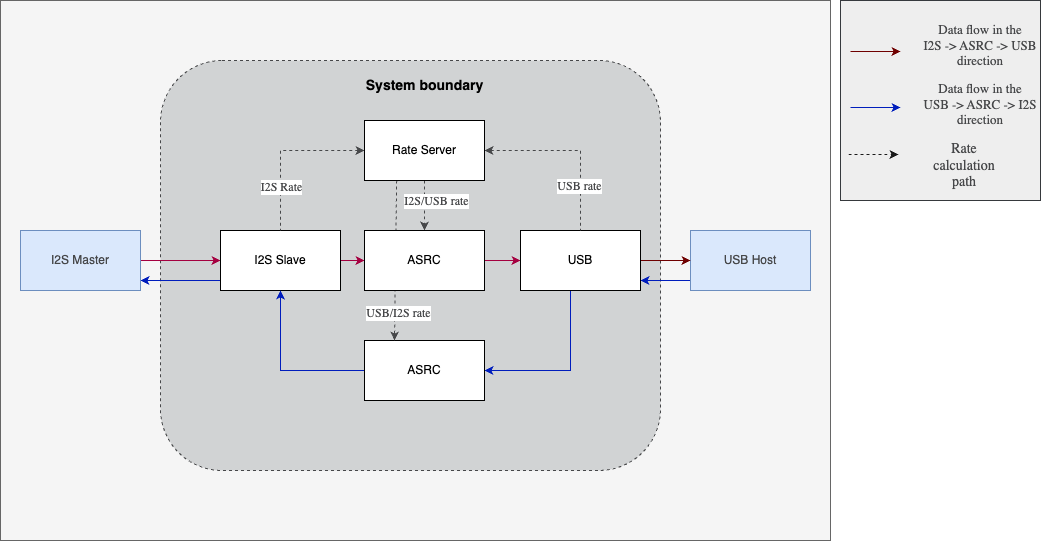

The diagram above was exported from draw.io. Its source (the exported page's mxGraphModel, read from the mxfile embedded in the PNG):
<mxGraphModel dx="2432" dy="2175" grid="1" gridSize="10" guides="1" tooltips="1" connect="1" arrows="1" fold="1" page="1" pageScale="1" pageWidth="827" pageHeight="1169" math="0" shadow="0">
  <root>
    <mxCell id="0" />
    <mxCell id="1" parent="0" />
    <mxCell id="NF-ypb8TCJpm4LaSqfgz-1" value="" style="rounded=0;whiteSpace=wrap;html=1;strokeColor=#666666;fontFamily=Arial Nova Light;fontColor=#333333;fillColor=#f5f5f5;" parent="1" vertex="1">
      <mxGeometry x="-10" y="-50" width="830" height="540" as="geometry" />
    </mxCell>
    <mxCell id="mcCzb8w-_MKsh0tV_LEl-1" value="" style="rounded=1;whiteSpace=wrap;html=1;dashed=1;fillColor=#D1D3D4;fontColor=#464749;strokeColor=#464749;" parent="1" vertex="1">
      <mxGeometry x="150" y="10" width="500" height="410" as="geometry" />
    </mxCell>
    <mxCell id="mcCzb8w-_MKsh0tV_LEl-2" style="edgeStyle=orthogonalEdgeStyle;rounded=0;orthogonalLoop=1;jettySize=auto;html=1;fillColor=#0050ef;strokeColor=#001DBC;" parent="1" source="mcCzb8w-_MKsh0tV_LEl-3" target="mcCzb8w-_MKsh0tV_LEl-13" edge="1">
      <mxGeometry relative="1" as="geometry">
        <Array as="points">
          <mxPoint x="660" y="230" />
          <mxPoint x="660" y="230" />
        </Array>
      </mxGeometry>
    </mxCell>
    <mxCell id="mcCzb8w-_MKsh0tV_LEl-3" value="USB Host" style="rounded=0;whiteSpace=wrap;html=1;fillColor=#dae8fc;fontColor=#464749;strokeColor=#6c8ebf;" parent="1" vertex="1">
      <mxGeometry x="680" y="180" width="120" height="60" as="geometry" />
    </mxCell>
    <mxCell id="mcCzb8w-_MKsh0tV_LEl-4" value="" style="edgeStyle=orthogonalEdgeStyle;rounded=0;orthogonalLoop=1;jettySize=auto;html=1;startArrow=classic;startFill=1;endArrow=none;endFill=0;fillColor=#d80073;strokeColor=#A50040;" parent="1" source="mcCzb8w-_MKsh0tV_LEl-7" target="mcCzb8w-_MKsh0tV_LEl-10" edge="1">
      <mxGeometry relative="1" as="geometry" />
    </mxCell>
    <mxCell id="mcCzb8w-_MKsh0tV_LEl-5" value="" style="edgeStyle=orthogonalEdgeStyle;rounded=0;orthogonalLoop=1;jettySize=auto;html=1;fillColor=#d80073;strokeColor=#A50040;" parent="1" source="mcCzb8w-_MKsh0tV_LEl-7" target="mcCzb8w-_MKsh0tV_LEl-9" edge="1">
      <mxGeometry relative="1" as="geometry" />
    </mxCell>
    <mxCell id="mcCzb8w-_MKsh0tV_LEl-6" style="edgeStyle=orthogonalEdgeStyle;rounded=0;orthogonalLoop=1;jettySize=auto;html=1;fillColor=#0050ef;strokeColor=#001DBC;" parent="1" source="mcCzb8w-_MKsh0tV_LEl-7" target="mcCzb8w-_MKsh0tV_LEl-10" edge="1">
      <mxGeometry relative="1" as="geometry">
        <Array as="points">
          <mxPoint x="170" y="230" />
          <mxPoint x="170" y="230" />
        </Array>
      </mxGeometry>
    </mxCell>
    <mxCell id="mcCzb8w-_MKsh0tV_LEl-7" value="I2S Slave" style="rounded=0;whiteSpace=wrap;html=1;" parent="1" vertex="1">
      <mxGeometry x="210" y="180" width="120" height="60" as="geometry" />
    </mxCell>
    <mxCell id="mcCzb8w-_MKsh0tV_LEl-8" value="" style="edgeStyle=orthogonalEdgeStyle;rounded=0;orthogonalLoop=1;jettySize=auto;html=1;fillColor=#d80073;strokeColor=#A50040;" parent="1" source="mcCzb8w-_MKsh0tV_LEl-9" target="mcCzb8w-_MKsh0tV_LEl-13" edge="1">
      <mxGeometry relative="1" as="geometry" />
    </mxCell>
    <mxCell id="mcCzb8w-_MKsh0tV_LEl-10" value="I2S Master" style="whiteSpace=wrap;html=1;rounded=0;fillColor=#dae8fc;fontColor=#464749;strokeColor=#6c8ebf;" parent="1" vertex="1">
      <mxGeometry x="10" y="180" width="120" height="60" as="geometry" />
    </mxCell>
    <mxCell id="mcCzb8w-_MKsh0tV_LEl-11" style="edgeStyle=orthogonalEdgeStyle;rounded=0;orthogonalLoop=1;jettySize=auto;html=1;fillColor=#a20025;strokeColor=#6F0000;" parent="1" source="mcCzb8w-_MKsh0tV_LEl-13" target="mcCzb8w-_MKsh0tV_LEl-3" edge="1">
      <mxGeometry relative="1" as="geometry" />
    </mxCell>
    <mxCell id="mcCzb8w-_MKsh0tV_LEl-12" style="edgeStyle=orthogonalEdgeStyle;rounded=0;orthogonalLoop=1;jettySize=auto;html=1;fillColor=#0050ef;strokeColor=#001DBC;" parent="1" source="mcCzb8w-_MKsh0tV_LEl-13" target="mcCzb8w-_MKsh0tV_LEl-16" edge="1">
      <mxGeometry relative="1" as="geometry">
        <Array as="points">
          <mxPoint x="560" y="320" />
        </Array>
      </mxGeometry>
    </mxCell>
    <mxCell id="mcCzb8w-_MKsh0tV_LEl-13" value="USB" style="whiteSpace=wrap;html=1;rounded=0;" parent="1" vertex="1">
      <mxGeometry x="510" y="180" width="120" height="60" as="geometry" />
    </mxCell>
    <mxCell id="mcCzb8w-_MKsh0tV_LEl-14" value="&lt;b&gt;&lt;font style=&quot;font-size: 14px;&quot;&gt;System boundary&lt;/font&gt;&lt;/b&gt;" style="text;html=1;align=center;verticalAlign=middle;resizable=0;points=[];autosize=1;strokeColor=none;fillColor=none;" parent="1" vertex="1">
      <mxGeometry x="344" y="20" width="140" height="30" as="geometry" />
    </mxCell>
    <mxCell id="mcCzb8w-_MKsh0tV_LEl-15" style="edgeStyle=orthogonalEdgeStyle;rounded=0;orthogonalLoop=1;jettySize=auto;html=1;fillColor=#0050ef;strokeColor=#001DBC;" parent="1" source="mcCzb8w-_MKsh0tV_LEl-16" target="mcCzb8w-_MKsh0tV_LEl-7" edge="1">
      <mxGeometry relative="1" as="geometry" />
    </mxCell>
    <mxCell id="mcCzb8w-_MKsh0tV_LEl-16" value="ASRC" style="rounded=0;whiteSpace=wrap;html=1;" parent="1" vertex="1">
      <mxGeometry x="354" y="290" width="120" height="60" as="geometry" />
    </mxCell>
    <mxCell id="D-BJBpsjTHFcFuO5Hpf_-2" value="" style="group" parent="1" connectable="0" vertex="1">
      <mxGeometry x="830" y="-40" width="210" height="190" as="geometry" />
    </mxCell>
    <mxCell id="NF-ypb8TCJpm4LaSqfgz-7" value="" style="rounded=0;whiteSpace=wrap;html=1;strokeColor=#36393d;fontFamily=Arial Nova Light;fontColor=#464749;fillColor=#eeeeee;" parent="D-BJBpsjTHFcFuO5Hpf_-2" vertex="1">
      <mxGeometry y="-10" width="200" height="200" as="geometry" />
    </mxCell>
    <mxCell id="NF-ypb8TCJpm4LaSqfgz-2" style="edgeStyle=orthogonalEdgeStyle;rounded=0;orthogonalLoop=1;jettySize=auto;html=1;fillColor=#a20025;strokeColor=#6F0000;" parent="D-BJBpsjTHFcFuO5Hpf_-2" edge="1">
      <mxGeometry relative="1" as="geometry">
        <mxPoint x="10" y="41" as="sourcePoint" />
        <mxPoint x="60" y="41" as="targetPoint" />
      </mxGeometry>
    </mxCell>
    <mxCell id="NF-ypb8TCJpm4LaSqfgz-4" style="edgeStyle=orthogonalEdgeStyle;rounded=0;orthogonalLoop=1;jettySize=auto;html=1;fillColor=#0050ef;strokeColor=#001DBC;" parent="D-BJBpsjTHFcFuO5Hpf_-2" edge="1">
      <mxGeometry relative="1" as="geometry">
        <mxPoint x="10" y="97" as="sourcePoint" />
        <mxPoint x="60" y="97" as="targetPoint" />
      </mxGeometry>
    </mxCell>
    <mxCell id="NF-ypb8TCJpm4LaSqfgz-5" value="&lt;font style=&quot;font-size: 13px;&quot;&gt;Data flow in the &lt;br&gt;I2S -&amp;gt; ASRC -&amp;gt; USB&lt;br&gt;direction&lt;/font&gt;" style="text;html=1;strokeColor=none;fillColor=none;align=center;verticalAlign=middle;whiteSpace=wrap;rounded=0;fontFamily=Arial Nova Light;fontColor=#464749;" parent="D-BJBpsjTHFcFuO5Hpf_-2" vertex="1">
      <mxGeometry x="70" y="10" width="140" height="50" as="geometry" />
    </mxCell>
    <mxCell id="NF-ypb8TCJpm4LaSqfgz-6" value="&lt;font style=&quot;font-size: 13px;&quot;&gt;Data flow in the &lt;br&gt;USB -&amp;gt; ASRC -&amp;gt; I2S&lt;br&gt;direction&lt;/font&gt;" style="text;html=1;strokeColor=none;fillColor=none;align=center;verticalAlign=middle;whiteSpace=wrap;rounded=0;fontFamily=Arial Nova Light;fontColor=#464749;" parent="D-BJBpsjTHFcFuO5Hpf_-2" vertex="1">
      <mxGeometry x="70" y="69" width="140" height="50" as="geometry" />
    </mxCell>
    <mxCell id="_uaLlWiG6NRfFA50qVxW-9" value="&lt;font style=&quot;font-size: 14px;&quot;&gt;&lt;br&gt;Rate calculation path&lt;/font&gt;" style="text;html=1;strokeColor=none;fillColor=none;align=center;verticalAlign=middle;whiteSpace=wrap;rounded=0;fontFamily=Arial Nova Light;fontColor=#464749;" parent="D-BJBpsjTHFcFuO5Hpf_-2" vertex="1">
      <mxGeometry x="94" y="132" width="60" height="30" as="geometry" />
    </mxCell>
    <mxCell id="D-BJBpsjTHFcFuO5Hpf_-14" style="edgeStyle=Arial Nova Light;rounded=0;orthogonalLoop=1;jettySize=auto;html=1;strokeColor=#464749;fontFamily=Arial Nova Light;fontColor=#464749;fillColor=#FFFFFF;dashed=1;endArrow=none;endFill=0;startArrow=classic;startFill=1;" parent="1" source="D-BJBpsjTHFcFuO5Hpf_-13" target="mcCzb8w-_MKsh0tV_LEl-7" edge="1">
      <mxGeometry relative="1" as="geometry">
        <Array as="points">
          <mxPoint x="270" y="100" />
        </Array>
      </mxGeometry>
    </mxCell>
    <mxCell id="_uaLlWiG6NRfFA50qVxW-11" value="&lt;font style=&quot;font-size: 12px;&quot;&gt;I2S Rate&lt;/font&gt;" style="edgeLabel;html=1;align=center;verticalAlign=middle;resizable=0;points=[];fontFamily=Arial Nova Light;fontColor=#464749;" parent="D-BJBpsjTHFcFuO5Hpf_-14" connectable="0" vertex="1">
      <mxGeometry x="0.4634" relative="1" as="geometry">
        <mxPoint as="offset" />
      </mxGeometry>
    </mxCell>
    <mxCell id="D-BJBpsjTHFcFuO5Hpf_-15" style="edgeStyle=Arial Nova Light;rounded=0;orthogonalLoop=1;jettySize=auto;html=1;strokeColor=#464749;fontFamily=Arial Nova Light;fontColor=#464749;fillColor=#FFFFFF;dashed=1;endArrow=none;endFill=0;startArrow=classic;startFill=1;" parent="1" source="D-BJBpsjTHFcFuO5Hpf_-13" target="mcCzb8w-_MKsh0tV_LEl-13" edge="1">
      <mxGeometry relative="1" as="geometry">
        <Array as="points">
          <mxPoint x="570" y="100" />
        </Array>
      </mxGeometry>
    </mxCell>
    <mxCell id="_uaLlWiG6NRfFA50qVxW-10" value="&lt;font style=&quot;font-size: 12px;&quot;&gt;USB rate&lt;/font&gt;" style="edgeLabel;html=1;align=center;verticalAlign=middle;resizable=0;points=[];fontFamily=Arial Nova Light;fontColor=#464749;" parent="D-BJBpsjTHFcFuO5Hpf_-15" connectable="0" vertex="1">
      <mxGeometry x="0.4886" y="-2" relative="1" as="geometry">
        <mxPoint as="offset" />
      </mxGeometry>
    </mxCell>
    <mxCell id="D-BJBpsjTHFcFuO5Hpf_-16" style="edgeStyle=Arial Nova Light;rounded=1;orthogonalLoop=1;jettySize=auto;html=1;strokeColor=#464749;fontFamily=Arial Nova Light;fontColor=#464749;fillColor=#FFFFFF;dashed=1;" parent="1" source="D-BJBpsjTHFcFuO5Hpf_-13" target="mcCzb8w-_MKsh0tV_LEl-9" edge="1">
      <mxGeometry relative="1" as="geometry" />
    </mxCell>
    <mxCell id="_uaLlWiG6NRfFA50qVxW-12" value="&lt;font style=&quot;font-size: 12px;&quot;&gt;I2S/USB rate&lt;/font&gt;" style="edgeLabel;html=1;align=center;verticalAlign=middle;resizable=0;points=[];fontFamily=Arial Nova Light;fontColor=#464749;" parent="D-BJBpsjTHFcFuO5Hpf_-16" connectable="0" vertex="1">
      <mxGeometry x="-0.28" y="-1" relative="1" as="geometry">
        <mxPoint x="12" y="2" as="offset" />
      </mxGeometry>
    </mxCell>
    <mxCell id="D-BJBpsjTHFcFuO5Hpf_-20" style="edgeStyle=Arial Nova Light;rounded=1;orthogonalLoop=1;jettySize=auto;html=1;strokeColor=#464749;fontFamily=Arial Nova Light;fontColor=#464749;fillColor=#FFFFFF;dashed=1;entryX=0.25;entryY=0;entryDx=0;entryDy=0;" parent="1" target="mcCzb8w-_MKsh0tV_LEl-16" edge="1">
      <mxGeometry relative="1" as="geometry">
        <mxPoint x="386.1500000000001" y="130" as="sourcePoint" />
        <mxPoint x="386.8499999999999" y="270" as="targetPoint" />
      </mxGeometry>
    </mxCell>
    <mxCell id="_uaLlWiG6NRfFA50qVxW-13" value="&lt;font style=&quot;font-size: 12px;&quot;&gt;USB/I2S rate&lt;/font&gt;" style="edgeLabel;html=1;align=center;verticalAlign=middle;resizable=0;points=[];fontFamily=Arial Nova Light;fontColor=#464749;" parent="D-BJBpsjTHFcFuO5Hpf_-20" connectable="0" vertex="1">
      <mxGeometry x="0.6001" relative="1" as="geometry">
        <mxPoint x="3" y="5" as="offset" />
      </mxGeometry>
    </mxCell>
    <mxCell id="D-BJBpsjTHFcFuO5Hpf_-13" value="Rate Server" style="rounded=0;whiteSpace=wrap;html=1;" parent="1" vertex="1">
      <mxGeometry x="354" y="70" width="120" height="60" as="geometry" />
    </mxCell>
    <mxCell id="mcCzb8w-_MKsh0tV_LEl-9" value="ASRC" style="rounded=0;whiteSpace=wrap;html=1;gradientColor=none;" parent="1" vertex="1">
      <mxGeometry x="354" y="180" width="120" height="60" as="geometry" />
    </mxCell>
    <mxCell id="_uaLlWiG6NRfFA50qVxW-2" style="edgeStyle=orthogonalEdgeStyle;rounded=0;orthogonalLoop=1;jettySize=auto;html=1;fillColor=#0050ef;strokeColor=#1A1A1A;dashed=1;" parent="1" edge="1">
      <mxGeometry relative="1" as="geometry">
        <mxPoint x="838" y="104" as="sourcePoint" />
        <mxPoint x="888" y="104" as="targetPoint" />
      </mxGeometry>
    </mxCell>
  </root>
</mxGraphModel>